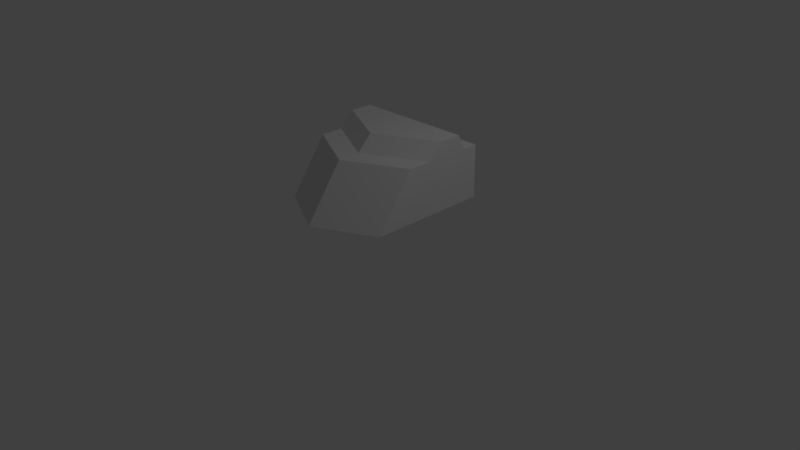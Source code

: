 # Source: cabin.blend  (saved by Blender 2.77.0; exported with 4.5.12 LTS)
import bpy
from mathutils import Matrix  # noqa: F401  (used for matrix-valued properties, if any)

bpy.ops.wm.read_factory_settings(use_empty=True)
scene = bpy.context.scene
scene.name = 'Scene'

# ---- collections
col_collection_1 = bpy.data.collections.new('Collection 1'); scene.collection.children.link(col_collection_1)

# ---- materials (node trees are filled in below, after node groups)
mat_material = bpy.data.materials.new('Material')
mat_material.alpha_threshold = 0.0
mat_material.use_transparent_shadow = False
mat_material.roughness = 0.5
mat_material.line_color = (0.0, 0.0, 0.0, 1.0)

# ---- material node trees

# ---- world
world_world = bpy.data.worlds.new('World'); scene.world = world_world
world_world.color = (0.05088, 0.05088, 0.05088)
world_world.use_sun_shadow = False
world_world.sun_shadow_jitter_overblur = 0.0
world_world.cycles.sampling_method = 'MANUAL'

# ---- cameras
cam_camera = bpy.data.cameras.new('Camera')
cam_camera.clip_end = 100.0
cam_camera.lens = 35.0
cam_camera.sensor_width = 32.0
cam_camera.sensor_height = 18.0
cam_camera.ortho_scale = 7.314
cam_camera.dof.focus_distance = 0.0
cam_camera.dof.aperture_fstop = 128.0

# ---- lights
light_lamp = bpy.data.lights.new('Lamp', 'POINT')
light_lamp.transmission_factor = 0.0
light_lamp.cutoff_distance = 30.0
light_lamp.energy = 100.0
light_lamp.shadow_buffer_clip_start = 1.001
light_lamp.shadow_soft_size = 0.1
light_lamp.shadow_maximum_resolution = 0.006
light_lamp.use_absolute_resolution = True

# ---- meshes
me_cube = bpy.data.meshes.new('Cube')
me_cube.from_pydata([(0.8, 1.0, 0.0), (0.8, -0.6, 0.0), (-0.8, -0.6, 0.0), (-0.8, 1.0, 0.0), (0.8, 1.0, 0.7), (0.8, -0.1, 0.7), (-0.8, -0.1, 0.7), (-0.8, 1.0, 0.7), (1.192e-07, 1.0, 0.0), (-1.192e-07, -1.0, 0.0), (1.788e-07, 1.0, 0.7), (-4.768e-07, -0.5, 0.7), (0.8, 0.2, 0.7), (-0.8, 0.2, 0.7), (-4.768e-07, -0.2, 0.7), (0.8, 0.4, 0.9), (-0.8, 0.4, 0.9), (-4.768e-07, -1.043e-07, 0.9), (0.8, 0.8, 0.7), (-0.8, 0.8, 0.7), (0.8, 0.7, 0.9), (-0.8, 0.7, 0.9), (-4.768e-07, 0.7, 0.9), (-4.768e-07, 0.8, 0.7)], [], [(8, 9, 2, 3), (6, 11, 14, 13), (9, 11, 6, 2), (2, 6, 13, 3), (10, 8, 3, 7), (4, 0, 8, 10), (1, 5, 11, 9), (11, 5, 12, 14), (0, 1, 9, 8), (14, 12, 15, 17), (13, 14, 17, 16), (15, 12, 18, 20), (17, 15, 20, 22), (13, 16, 21, 19), (16, 17, 22, 21), (13, 19, 3), (7, 3, 19), (0, 12, 5, 1), (12, 0, 18), (0, 4, 18), (23, 19, 21, 22), (22, 20, 18, 23), (4, 10, 23, 18), (7, 19, 23, 10)])
me_cube.materials.append(mat_material)
me_cube.use_remesh_preserve_volume = False
me_cube.use_remesh_preserve_attributes = False
me_cube.use_mirror_vertex_groups = False
me_cube.update()

# ---- objects
ob_cabin = bpy.data.objects.new('Cabin', me_cube)
ob_lamp = bpy.data.objects.new('Lamp', light_lamp)
ob_camera = bpy.data.objects.new('Camera', cam_camera)

# ---- transforms, parenting, visibility, modifiers, constraints
ob_cabin.location = (0.0, 0.0, 0.75)
ob_cabin.lock_rotations_4d = False
ob_cabin.empty_display_type = 'ARROWS'
ob_cabin.lineart.crease_threshold = 0.0
ob_lamp.location = (4.076, 1.005, 5.904)
ob_lamp.rotation_euler = (0.6503, 0.05522, 1.866)
ob_lamp.lock_rotations_4d = False
ob_lamp.empty_display_type = 'ARROWS'
ob_lamp.color = (0.0, 0.0, 0.0, 0.0)
ob_lamp.lineart.crease_threshold = 0.0
ob_camera.location = (7.481, -6.508, 5.344)
ob_camera.rotation_euler = (1.109, 0.01082, 0.8149)
ob_camera.lock_rotations_4d = False
ob_camera.empty_display_type = 'ARROWS'
ob_camera.color = (0.0, 0.0, 0.0, 0.0)
ob_camera.display_type = 'WIRE'
ob_camera.lineart.crease_threshold = 0.0

# ---- collection membership
col_collection_1.objects.link(ob_cabin)
col_collection_1.objects.link(ob_lamp)
col_collection_1.objects.link(ob_camera)

# ---- scene / render settings (as saved in the file)
scene.camera = ob_camera
scene.frame_start = 1; scene.frame_end = 250; scene.frame_set(1)
scene.render.engine = 'BLENDER_EEVEE_NEXT'
scene.render.resolution_percentage = 50
scene.render.dither_intensity = 0.0
scene.cycles.use_denoising = False
scene.cycles.samples = 128
scene.cycles.sampling_pattern = 'TABULATED_SOBOL'
scene.cycles.light_sampling_threshold = 0.0
scene.cycles.use_adaptive_sampling = False
scene.cycles.use_light_tree = False
scene.cycles.blur_glossy = 0.0
scene.cycles.sample_clamp_indirect = 0.0
scene.view_settings.view_transform = 'Standard'
bpy.context.view_layer.update()
